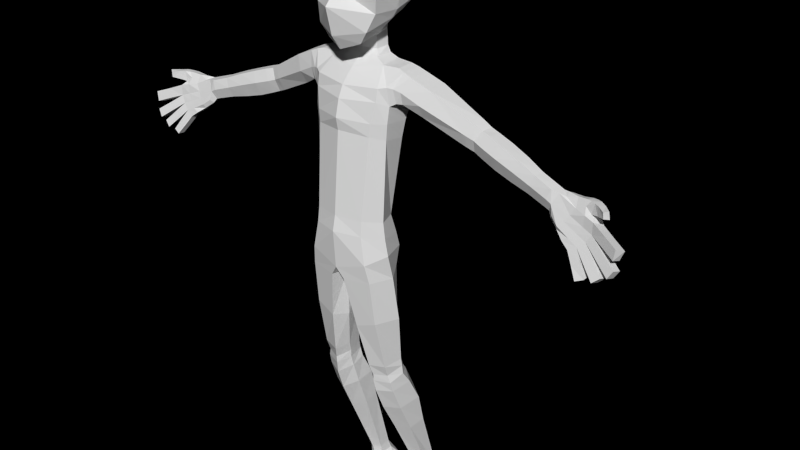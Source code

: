 # Source: player.blend  (saved by Blender 2.68.0; exported with 4.5.12 LTS)
import bpy
from mathutils import Matrix  # noqa: F401  (used for matrix-valued properties, if any)

bpy.ops.wm.read_factory_settings(use_empty=True)
scene = bpy.context.scene
scene.name = 'Scene'

# ---- collections
col_collection_1 = bpy.data.collections.new('Collection 1'); scene.collection.children.link(col_collection_1)
col_collection_2 = bpy.data.collections.new('Collection 2'); scene.collection.children.link(col_collection_2)

# ---- world
world_world = bpy.data.worlds.new('World'); scene.world = world_world
world_world.color = (0.0, 0.0, 0.0)
world_world.use_sun_shadow = False
world_world.sun_shadow_jitter_overblur = 0.0
world_world.cycles.sampling_method = 'MANUAL'
world_world.cycles.sample_map_resolution = 256
world_world.light_settings.ao_factor = 0.7734

# ---- meshes
me_character_templat_000 = bpy.data.meshes.new('character templat.000')
me_character_templat_000.from_pydata([(0.03778, -0.07325, 1.407), (0.04902, -0.1817, 1.376), (0.07984, -0.05774, 1.593), (0.07984, -0.2112, 1.576), (0.08937, -0.02936, 1.532), (0.0, -0.1968, 1.358), (0.09478, -0.1813, 1.499), (0.09108, -0.1282, 1.611), (0.0, -0.04403, 1.614), (0.0, -0.2411, 1.59), (0.0, -0.1278, 1.651), (0.1025, -0.09725, 1.526), (0.0, -0.2055, 1.503), (0.0, -0.004478, 1.532), (0.08661, -0.04095, 1.461), (0.08666, -0.1737, 1.449), (0.09306, -0.1056, 1.448), (0.0, -0.2406, 1.465), (0.0, -0.0218, 1.45), (0.0, -0.1183, 1.345), (0.03548, -0.1092, 1.345), (0.0, -0.05952, 1.346), (0.04054, -0.07751, 1.348), (0.04556, -0.121, 1.331), (0.04846, -0.07739, 1.332), (0.0, -0.05757, 1.327), (0.0, -0.1276, 1.332), (0.0, -0.1583, 1.307), (0.07347, -0.1328, 1.32), (0.0, -0.05306, 1.305), (0.07465, -0.08024, 1.324), (0.0, -0.232, 0.8113), (0.0827, -0.2201, 0.8358), (0.0, -0.113, 0.8261), (0.1159, -0.17, 0.8536), (0.06413, -0.1704, 0.4693), (0.05132, -0.09139, 0.4847), (0.1066, -0.1529, 0.4694), (0.1174, -0.1148, 0.4857), (0.1147, 0.0201, 0.05455), (0.08907, 0.002942, 0.05436), (0.1083, 0.0551, 0.05824), (0.06114, 0.04604, 0.06017), (0.09043, -0.1742, 1.278), (0.06838, -0.05875, 1.283), (0.0, -0.1917, 1.273), (0.009395, -0.1295, 0.7886), (0.01904, -0.2257, 0.7816), (0.09097, -0.2122, 0.7856), (0.1172, -0.1532, 0.7863), (0.0, -0.1863, 0.7903), (0.04526, -0.1355, 0.4782), (0.06754, 0.01413, 0.05352), (0.006399, -0.1814, 0.7843), (0.08993, -0.08176, 0.486), (0.08539, 0.06364, 0.06022), (0.08882, -0.1068, 0.7944), (0.0897, -0.09585, 0.8475), (0.0, -0.23, 0.9525), (0.06864, -0.2122, 0.9492), (0.0, -0.1021, 0.93), (0.1024, -0.1712, 0.9415), (0.07424, -0.1096, 0.933), (0.545, -0.0915, 1.12), (0.5319, -0.09813, 1.092), (0.5354, -0.1295, 1.112), (0.5489, -0.1197, 1.138), (0.5507, -0.1011, 1.14), (0.5274, -0.1199, 1.09), (0.329, -0.0952, 1.214), (0.3341, -0.06709, 1.215), (0.3122, -0.06328, 1.156), (0.3082, -0.09478, 1.157), (0.3126, -0.1066, 1.189), (0.3263, -0.05586, 1.187), (0.1537, -0.1328, 1.308), (0.1602, -0.07939, 1.308), (0.1479, -0.06747, 1.276), (0.1162, -0.1289, 1.321), (0.1171, -0.0844, 1.323), (0.1074, -0.1623, 1.281), (0.1119, -0.1578, 1.235), (0.1151, -0.0793, 1.226), (0.1, -0.06753, 1.283), (0.1129, -0.1116, 0.0211), (0.1319, -0.0977, 0.01993), (0.1488, -0.08565, 0.0196), (0.09469, -0.08759, 0.03548), (0.1216, -0.0849, 0.03119), (0.1461, -0.08118, 0.03156), (0.1637, -0.07498, 0.01899), (0.1587, -0.06886, 0.0287), (0.1199, 0.03745, 0.03838), (0.05412, 0.02744, 0.04006), (0.0792, -0.09005, 0.02559), (0.0958, -0.1239, 0.02181), (0.1154, 0.05511, 0.03753), (0.05269, 0.04653, 0.03566), (0.0755, 0.08266, 0.02811), (0.05124, 0.07445, 0.02327), (0.09639, 0.07862, 0.02438), (0.06591, 0.01553, 0.03412), (0.08886, -0.002426, 0.04673), (0.1093, 0.0163, 0.03502), (0.1105, 0.03757, 0.02055), (0.0579, 0.02745, 0.02576), (0.1133, 0.05783, 0.01629), (0.0489, 0.0513, 0.01844), (0.05349, 0.07181, -0.002373), (0.04734, 0.0528, -0.002899), (0.09561, 0.07644, -0.00264), (0.1116, 0.05869, -0.002497), (0.07577, 0.08166, -0.002957), (0.09, -0.1118, -0.001316), (0.1634, -0.07449, -0.004143), (0.112, -0.1064, -0.002027), (0.1486, -0.08517, -0.003526), (0.1316, -0.09722, -0.003201), (0.08485, -0.05126, 0.03573), (0.1038, -0.04184, 0.04225), (0.1306, -0.03642, 0.03471), (0.1561, -0.03506, 0.02555), (0.06736, -0.06286, 0.02731), (0.1625, -0.03853, 0.0141), (0.05472, -0.04263, 0.01434), (0.05464, -0.04292, -0.001667), (0.1612, -0.03092, -0.002361), (0.05996, -0.03977, -0.001294), (0.145, -0.03051, -0.00183), (0.1067, -0.03174, -0.002131), (0.05007, -0.07507, 0.01621), (0.05005, -0.07571, 0.0002283), (0.06203, -0.07257, 0.02787), (0.05324, -0.108, -0.002205), (0.06166, -0.09143, 0.03139), (0.05326, -0.107, 0.02083), (0.09515, -0.1446, -0.0007746), (0.08816, -0.1429, 0.02194), (0.06434, -0.1454, 0.02112), (0.05924, -0.1472, -0.0005415), (0.1394, -0.1341, 0.01916), (0.122, -0.136, 0.01997), (0.1243, -0.1377, -0.001106), (0.1442, -0.1347, -0.001639), (0.1602, -0.1247, 0.01832), (0.1469, -0.1261, 0.01852), (0.143, -0.1277, -0.002044), (0.1633, -0.1206, -0.001814), (0.1767, -0.11, 0.01467), (0.1676, -0.1128, 0.01752), (0.164, -0.1143, -0.002443), (0.1813, -0.107, -0.002568), (0.1145, -0.1401, 0.02046), (0.09969, -0.1417, 0.02093), (0.09794, -0.1437, -0.0007746), (0.1209, -0.1383, -0.0009179), (0.541, -0.1327, 1.087), (0.5346, -0.125, 1.079), (0.54, -0.1069, 1.079), (0.5668, -0.1174, 1.134), (0.5672, -0.1068, 1.142), (0.5656, -0.09018, 1.134), (0.6345, -0.1281, 1.118), (0.5977, -0.1527, 1.032), (0.6415, -0.1058, 1.117), (0.5956, -0.1335, 1.031), (0.617, -0.1489, 1.044), (0.6458, -0.139, 1.107), (0.6458, -0.1394, 1.078), (0.6341, -0.1433, 1.059), (0.6332, -0.103, 1.085), (0.6135, -0.1136, 1.046), (0.5927, -0.1143, 1.142), (0.5577, -0.1355, 1.061), (0.5939, -0.09007, 1.133), (0.5634, -0.119, 1.057), (0.5605, -0.1412, 1.072), (0.5958, -0.1262, 1.119), (0.5844, -0.1303, 1.101), (0.5753, -0.1359, 1.085), (0.575, -0.1057, 1.066), (0.5925, -0.09277, 1.096), (0.6585, -0.1145, 1.095), (0.6495, -0.1175, 1.072), (0.6379, -0.1214, 1.052), (0.6194, -0.1284, 1.037), (0.6338, -0.1756, 0.9789), (0.6318, -0.1576, 0.9778), (0.6524, -0.1543, 0.9865), (0.6529, -0.1709, 0.9871), (0.6937, -0.1476, 0.9967), (0.6899, -0.1696, 1.003), (0.6729, -0.1752, 0.9887), (0.6767, -0.1533, 0.9822), (0.7058, -0.1716, 1.009), (0.7096, -0.1496, 1.003), (0.7212, -0.1457, 1.022), (0.7175, -0.1677, 1.029), (0.7271, -0.1441, 1.07), (0.718, -0.1678, 1.08), (0.7144, -0.169, 1.053), (0.7181, -0.147, 1.046), (0.615, -0.1177, 1.144), (0.619, -0.09692, 1.14), (0.646, -0.1095, 1.144), (0.6402, -0.127, 1.144), (0.5317, -0.1235, 1.142), (0.5352, -0.09859, 1.145), (0.5176, -0.09477, 1.094), (0.5134, -0.1186, 1.095), (0.5218, -0.1292, 1.119), (0.5301, -0.08969, 1.122), (0.07073, -0.05945, 1.435), (0.06963, -0.1863, 1.406), (0.08372, -0.1107, 1.428), (0.0, -0.2228, 1.395), (0.0, -0.04437, 1.429), (0.0, -0.2387, 0.9122), (0.06979, -0.2167, 0.9094), (0.0, -0.1056, 0.8725), (0.1082, -0.1717, 0.8977), (0.08951, -0.1077, 0.8893), (0.031, -0.1159, 0.6438), (0.04117, -0.2055, 0.6448), (0.09545, -0.198, 0.6641), (0.1239, -0.1386, 0.6655), (0.01842, -0.1683, 0.64), (0.08385, -0.09766, 0.655), (0.07167, -0.1417, 0.3727), (0.1134, -0.1195, 0.374), (0.1264, -0.05944, 0.3845), (0.04154, -0.05741, 0.3935), (0.04293, -0.1093, 0.3873), (0.08822, -0.03725, 0.3997), (0.04698, -0.1004, 0.5242), (0.05837, -0.1807, 0.52), (0.1014, -0.168, 0.5245), (0.1119, -0.116, 0.5286), (0.03923, -0.1462, 0.5291), (0.0867, -0.08969, 0.5225), (0.6837, -0.153, 1.092), (0.6928, -0.1293, 1.082), (0.6801, -0.1542, 1.066), (0.6838, -0.1323, 1.059), (0.6737, -0.1355, 1.027), (0.6699, -0.1574, 1.034), (0.6854, -0.1316, 1.047), (0.6816, -0.1536, 1.053), (0.662, -0.1564, 1.031), (0.6658, -0.1345, 1.024), (0.6449, -0.1621, 1.016), (0.6488, -0.1401, 1.01), (0.6138, -0.1454, 1.004), (0.6157, -0.1634, 1.005), (0.636, -0.1434, 1.009), (0.6346, -0.1599, 1.017), (0.1074, -0.09418, 1.185), (0.1095, -0.1632, 1.192), (0.0, -0.07657, 1.195), (0.08061, -0.1888, 1.194), (0.0, -0.2174, 1.199), (0.08962, -0.18, 1.246), (0.0, -0.2066, 1.243), (0.06889, -0.06661, 1.237), (0.0, -0.05682, 1.274), (0.0, -0.06, 1.238), (0.08151, -0.07151, 1.205), (0.0, -0.06862, 1.216), (0.0, -0.07949, 1.148), (0.1025, -0.1012, 1.141), (0.1066, -0.1634, 1.152), (0.0767, -0.1906, 1.161), (0.0, -0.2113, 1.167), (0.0, -0.1295, 1.382), (0.0, -0.06004, 1.408), (0.05093, -0.1162, 1.392), (0.0, -0.121, 1.371), (0.0, -0.06394, 1.387), (0.03448, -0.1108, 1.377), (0.03819, -0.07711, 1.388), (0.2063, -0.1243, 1.284), (0.2031, -0.07049, 1.288), (0.1742, -0.07733, 1.223), (0.1806, -0.1236, 1.217), (0.1855, -0.1417, 1.25), (0.1872, -0.06223, 1.256), (0.3522, -0.09905, 1.208), (0.3575, -0.06976, 1.208), (0.3344, -0.06826, 1.148), (0.3308, -0.09804, 1.148), (0.3359, -0.1109, 1.181), (0.3554, -0.05853, 1.182), (0.1383, -0.1503, 1.273), (0.1373, -0.142, 1.242), (0.1457, -0.0766, 1.237), (0.5791, -0.1479, 1.046), (0.6213, -0.1011, 1.121), (0.5838, -0.1282, 1.041), (0.594, -0.1458, 1.055), (0.6224, -0.1337, 1.113), (0.6207, -0.1357, 1.087), (0.6101, -0.1403, 1.069), (0.5978, -0.1104, 1.054), (0.6166, -0.09883, 1.09), (0.6335, -0.1019, 1.142), (0.628, -0.1202, 1.144), (0.6181, -0.1246, 1.131), (0.6517, -0.1332, 1.144), (0.6628, -0.1211, 1.143), (0.6665, -0.121, 1.119), (0.6524, -0.134, 1.121), (0.6724, -0.1468, 1.126), (0.6832, -0.1385, 1.125), (0.6814, -0.1408, 1.144), (0.6714, -0.1477, 1.142), (0.06696, -0.1651, 0.4362), (0.1089, -0.1454, 0.4401), (0.1221, -0.09288, 0.4514), (0.04613, -0.08833, 0.4589), (0.04369, -0.1279, 0.4488), (0.0891, -0.06929, 0.4662), (0.04915, -0.09761, 0.5074), (0.06453, -0.1717, 0.4889), (0.1, -0.1566, 0.4919), (0.1146, -0.1142, 0.5087), (0.04354, -0.1367, 0.5007), (0.08832, -0.08759, 0.5096), (0.3093, -0.1003, 1.226), (0.3147, -0.06779, 1.227), (0.2922, -0.0674, 1.166), (0.287, -0.09981, 1.166), (0.2917, -0.113, 1.199), (0.2918, -0.05845, 1.199), (0.1209, -0.1561, 1.279), (0.1255, -0.1498, 1.243), (0.1285, -0.07866, 1.235), (0.1236, -0.06814, 1.281), (0.1373, -0.08202, 1.317), (0.1331, -0.1321, 1.316), (0.3923, -0.105, 1.194), (0.3956, -0.07294, 1.195), (0.3722, -0.06959, 1.135), (0.3711, -0.1025, 1.133), (0.3769, -0.1168, 1.168), (0.3826, -0.05741, 1.17), (0.08584, 0.05183, 0.08877), (0.06783, 0.007446, 0.08147), (0.06245, 0.03611, 0.08778), (0.1075, 0.04369, 0.08553), (0.1119, 0.01163, 0.08137), (0.08835, -0.004543, 0.07962), (0.08768, -0.01599, 0.3088), (0.04908, -0.07359, 0.2979), (0.04646, -0.03492, 0.3034), (0.1221, -0.0337, 0.2957), (0.1153, -0.07985, 0.2882), (0.07812, -0.1009, 0.2874), (0.4848, -0.1165, 1.158), (0.4387, -0.1109, 1.177), (0.4886, -0.09157, 1.16), (0.4437, -0.08125, 1.178), (0.4696, -0.08722, 1.109), (0.4209, -0.0782, 1.122), (0.4666, -0.1126, 1.109), (0.4187, -0.1077, 1.12), (0.4737, -0.1238, 1.135), (0.4253, -0.1206, 1.152), (0.4808, -0.0802, 1.138), (0.438, -0.06797, 1.154)], [], [(275, 1, 5, 273), (2, 8, 10, 7), (7, 10, 9, 3), (4, 2, 7, 11), (11, 7, 3, 6), (6, 3, 9, 12), (2, 4, 13, 8), (14, 4, 11, 16), (16, 11, 6, 15), (15, 6, 12, 17), (4, 14, 18, 13), (22, 20, 23, 24), (21, 22, 24, 25), (20, 19, 26, 23), (23, 26, 27, 28), (25, 24, 30, 29), (24, 23, 28, 30), (30, 44, 264, 29), (27, 45, 43, 28), (52, 42, 97, 93), (41, 39, 92, 96), (55, 98, 99, 42), (41, 100, 98, 55), (52, 101, 102, 40), (40, 102, 103, 39), (39, 103, 104, 92), (101, 52, 93, 105), (100, 41, 96, 106), (42, 99, 107, 97), (92, 104, 106, 96), (97, 107, 105, 93), (107, 99, 108, 109), (100, 106, 111, 110), (98, 100, 110, 112), (99, 98, 112, 108), (84, 85, 88, 87), (85, 86, 89, 88), (86, 90, 91, 89), (87, 94, 95, 84), (101, 118, 119, 102), (118, 87, 88, 119), (102, 119, 120, 103), (119, 88, 89, 120), (103, 120, 121, 104), (120, 89, 91, 121), (87, 118, 122, 94), (118, 101, 105, 122), (104, 121, 123, 106), (121, 91, 90, 123), (107, 124, 122, 105), (124, 107, 109, 125), (106, 123, 126, 111), (123, 90, 114, 126), (108, 127, 125, 109), (127, 115, 113, 125), (116, 128, 126, 114), (128, 110, 111, 126), (110, 128, 129, 112), (128, 116, 117, 129), (112, 129, 127, 108), (129, 117, 115, 127), (124, 125, 131, 130), (122, 124, 130, 132), (125, 113, 133, 131), (94, 122, 132, 134), (95, 94, 134, 135), (135, 130, 131, 133), (130, 135, 134, 132), (95, 137, 136, 113), (135, 138, 137, 95), (133, 139, 138, 135), (113, 136, 139, 133), (136, 137, 138, 139), (84, 141, 140, 85), (115, 142, 141, 84), (117, 143, 142, 115), (85, 140, 143, 117), (140, 141, 142, 143), (85, 145, 144, 86), (117, 146, 145, 85), (116, 147, 146, 117), (86, 144, 147, 116), (144, 145, 146, 147), (86, 149, 148, 90), (116, 150, 149, 86), (114, 151, 150, 116), (90, 148, 151, 114), (148, 149, 150, 151), (95, 153, 152, 84), (113, 154, 153, 95), (115, 155, 154, 113), (84, 152, 155, 115), (152, 153, 154, 155), (65, 68, 157, 156), (68, 64, 158, 157), (67, 66, 159, 160), (63, 67, 160, 161), (164, 182, 183, 170), (184, 171, 170, 183), (171, 184, 185, 165), (162, 167, 182, 164), (186, 187, 188, 189), (190, 191, 192, 193), (194, 195, 196, 197), (198, 199, 200, 201), (174, 172, 202, 203), (63, 181, 180, 64), (63, 161, 174, 181), (160, 172, 174, 161), (159, 177, 172, 160), (66, 178, 177, 159), (65, 179, 178, 66), (65, 156, 176, 179), (156, 157, 173, 176), (157, 158, 175, 173), (64, 180, 175, 158), (0, 212, 214, 275), (212, 14, 16, 214), (275, 214, 213, 1), (214, 16, 15, 213), (1, 213, 215, 5), (213, 15, 17, 215), (14, 212, 216, 18), (212, 0, 274, 216), (58, 217, 218, 59), (59, 218, 220, 61), (221, 62, 61, 220), (219, 60, 62, 221), (48, 224, 225, 49), (47, 223, 224, 48), (226, 53, 46, 222), (223, 47, 53, 226), (227, 56, 49, 225), (222, 46, 56, 227), (224, 236, 237, 225), (223, 235, 236, 224), (238, 226, 222, 234), (235, 223, 226, 238), (239, 227, 225, 237), (234, 222, 227, 239), (63, 64, 208, 211), (64, 68, 209, 208), (65, 210, 209, 68), (65, 66, 206, 210), (66, 67, 207, 206), (63, 211, 207, 67), (167, 240, 241, 182), (240, 199, 198, 241), (168, 242, 240, 167), (242, 200, 199, 240), (183, 243, 242, 168), (243, 201, 200, 242), (182, 241, 243, 183), (241, 198, 201, 243), (184, 244, 245, 169), (244, 195, 194, 245), (183, 246, 244, 184), (246, 196, 195, 244), (168, 247, 246, 183), (247, 197, 196, 246), (169, 245, 247, 168), (245, 194, 197, 247), (169, 248, 249, 184), (248, 191, 190, 249), (166, 250, 248, 169), (250, 192, 191, 248), (185, 251, 250, 166), (251, 193, 192, 250), (184, 249, 251, 185), (249, 190, 193, 251), (165, 252, 253, 163), (252, 187, 186, 253), (185, 254, 252, 165), (254, 188, 187, 252), (166, 255, 254, 185), (255, 189, 188, 254), (163, 253, 255, 166), (253, 186, 189, 255), (45, 262, 261, 43), (262, 260, 259, 261), (44, 263, 265, 264), (28, 43, 80, 78), (28, 78, 79, 30), (30, 79, 83, 44), (44, 83, 82, 263), (258, 267, 266, 256), (267, 265, 263, 266), (82, 256, 266, 263), (81, 257, 256, 82), (43, 261, 81, 80), (257, 81, 261, 259), (268, 258, 256, 269), (269, 256, 257, 270), (270, 257, 259, 271), (271, 259, 260, 272), (273, 276, 278, 275), (276, 19, 20, 278), (0, 279, 277, 274), (279, 22, 21, 277), (279, 0, 275, 278), (278, 20, 22, 279), (75, 280, 281, 76), (294, 282, 283, 293), (292, 284, 280, 75), (293, 283, 284, 292), (76, 281, 285, 77), (77, 285, 282, 294), (175, 297, 295, 173), (297, 165, 163, 295), (173, 295, 298, 176), (295, 163, 166, 298), (170, 303, 296, 164), (303, 181, 174, 296), (180, 302, 297, 175), (302, 171, 165, 297), (169, 301, 298, 166), (301, 179, 176, 298), (178, 300, 299, 177), (300, 168, 167, 299), (179, 301, 300, 178), (301, 169, 168, 300), (181, 303, 302, 180), (303, 170, 171, 302), (164, 296, 304, 204), (296, 174, 203, 304), (202, 305, 304, 203), (305, 205, 204, 304), (162, 306, 299, 167), (306, 172, 177, 299), (172, 306, 305, 202), (306, 162, 205, 305), (204, 205, 307, 308), (205, 162, 310, 307), (164, 204, 308, 309), (162, 164, 309, 310), (310, 309, 312, 311), (309, 308, 313, 312), (307, 310, 311, 314), (308, 307, 314, 313), (312, 313, 314, 311), (217, 31, 32, 218), (218, 32, 34, 220), (57, 221, 220, 34), (33, 219, 221, 57), (32, 48, 49, 34), (31, 47, 48, 32), (53, 50, 33, 46), (47, 31, 50, 53), (34, 49, 56, 57), (57, 56, 46, 33), (35, 315, 316, 37), (315, 228, 229, 316), (37, 316, 317, 38), (316, 229, 230, 317), (51, 319, 315, 35), (319, 232, 228, 315), (36, 318, 319, 51), (318, 231, 232, 319), (54, 320, 318, 36), (320, 233, 231, 318), (38, 317, 320, 54), (317, 230, 233, 320), (236, 323, 324, 237), (323, 37, 38, 324), (235, 322, 323, 236), (322, 35, 37, 323), (51, 325, 321, 36), (325, 238, 234, 321), (35, 322, 325, 51), (322, 235, 238, 325), (54, 326, 324, 38), (326, 239, 237, 324), (36, 321, 326, 54), (321, 234, 239, 326), (69, 286, 287, 70), (71, 288, 289, 72), (73, 290, 286, 69), (72, 289, 290, 73), (70, 287, 291, 74), (74, 291, 288, 71), (280, 327, 328, 281), (327, 69, 70, 328), (282, 329, 330, 283), (329, 71, 72, 330), (331, 73, 69, 327), (330, 72, 73, 331), (281, 328, 332, 285), (328, 70, 74, 332), (285, 332, 329, 282), (332, 74, 71, 329), (78, 338, 337, 79), (338, 75, 76, 337), (80, 333, 338, 78), (333, 292, 75, 338), (81, 334, 333, 80), (334, 293, 292, 333), (82, 335, 334, 81), (335, 294, 293, 334), (83, 336, 335, 82), (336, 77, 294, 335), (79, 337, 336, 83), (337, 76, 77, 336), (60, 268, 269, 62), (62, 269, 270, 61), (61, 270, 271, 59), (59, 271, 272, 58), (286, 339, 340, 287), (288, 341, 342, 289), (290, 343, 339, 286), (289, 342, 343, 290), (287, 340, 344, 291), (291, 344, 341, 288), (350, 40, 39, 349), (349, 39, 41, 348), (346, 52, 40, 350), (347, 42, 52, 346), (345, 55, 42, 347), (348, 41, 55, 345), (228, 356, 355, 229), (356, 350, 349, 355), (229, 355, 354, 230), (355, 349, 348, 354), (232, 352, 356, 228), (352, 346, 350, 356), (231, 353, 352, 232), (353, 347, 346, 352), (233, 351, 353, 231), (351, 345, 347, 353), (230, 354, 351, 233), (354, 348, 345, 351), (339, 358, 360, 340), (358, 357, 359, 360), (357, 206, 207, 359), (341, 362, 364, 342), (362, 361, 363, 364), (361, 208, 209, 363), (343, 366, 358, 339), (366, 365, 357, 358), (365, 210, 206, 357), (342, 364, 366, 343), (364, 363, 365, 366), (363, 209, 210, 365), (340, 360, 368, 344), (360, 359, 367, 368), (359, 207, 211, 367), (344, 368, 362, 341), (368, 367, 361, 362), (367, 211, 208, 361), (280, 284, 331, 327), (283, 330, 331, 284)])
_uv = me_character_templat_000.uv_layers.new(name='UVTex')
_uv.uv.foreach_set('vector', [0.07314, 0.471, 0.03755, 0.5001, 0.001541, 0.4913, 0.03707, 0.4511, 0.3457, 0.6195, 0.3964, 0.6186, 0.3893, 0.6811, 0.3256, 0.6608, 0.1721, 0.6063, 0.1762, 0.6811, 0.08158, 0.6618, 0.1126, 0.6143, 0.3324, 0.5856, 0.3457, 0.6195, 0.3256, 0.6608, 0.2959, 0.606, 0.1563, 0.5429, 0.1721, 0.6063, 0.1126, 0.6143, 0.09918, 0.5636, 0.09918, 0.5636, 0.1126, 0.6143, 0.08158, 0.6618, 0.04274, 0.6021, 0.3457, 0.6195, 0.3324, 0.5856, 0.3806, 0.5593, 0.3964, 0.6186, 0.3111, 0.5556, 0.3324, 0.5856, 0.2959, 0.606, 0.2723, 0.5585, 0.1155, 0.5022, 0.1563, 0.5429, 0.09918, 0.5636, 0.07893, 0.5351, 0.07893, 0.5351, 0.09918, 0.5636, 0.04274, 0.6021, 0.01362, 0.5783, 0.3324, 0.5856, 0.3111, 0.5556, 0.3447, 0.5158, 0.3806, 0.5593, 0.2648, 0.4682, 0.2456, 0.4852, 0.2322, 0.4836, 0.2539, 0.455, 0.2994, 0.4578, 0.2648, 0.4682, 0.2539, 0.455, 0.2974, 0.4451, 0.07555, 0.4313, 0.0487, 0.4228, 0.05062, 0.4106, 0.08522, 0.4182, 0.08522, 0.4182, 0.05062, 0.4106, 0.0543, 0.3802, 0.108, 0.4088, 0.2974, 0.4451, 0.2539, 0.455, 0.2322, 0.4462, 0.2973, 0.4301, 0.2539, 0.455, 0.2322, 0.4836, 0.2109, 0.4793, 0.2322, 0.4462, 0.2322, 0.4462, 0.2456, 0.4102, 0.2981, 0.4061, 0.2973, 0.4301, 0.0543, 0.3802, 0.05976, 0.3438, 0.1241, 0.3665, 0.108, 0.4088, 0.3314, 0.8519, 0.3544, 0.8516, 0.3528, 0.8698, 0.3402, 0.8648, 0.3559, 0.7993, 0.331, 0.8189, 0.3308, 0.8006, 0.3385, 0.79, 0.3742, 0.7804, 0.3514, 0.7586, 0.3531, 0.7438, 0.3964, 0.7525, 0.3559, 0.7993, 0.3437, 0.7684, 0.3514, 0.7586, 0.3742, 0.7804, 0.3314, 0.8519, 0.3269, 0.866, 0.3095, 0.8424, 0.318, 0.8397, 0.318, 0.8397, 0.3095, 0.8424, 0.3125, 0.8107, 0.331, 0.8189, 0.331, 0.8189, 0.3125, 0.8107, 0.3206, 0.7906, 0.3308, 0.8006, 0.3269, 0.866, 0.3314, 0.8519, 0.3402, 0.8648, 0.3372, 0.875, 0.3437, 0.7684, 0.3559, 0.7993, 0.3385, 0.79, 0.3284, 0.7794, 0.3964, 0.7525, 0.3531, 0.7438, 0.3558, 0.7227, 0.3764, 0.7304, 0.3308, 0.8006, 0.3206, 0.7906, 0.3284, 0.7794, 0.3385, 0.79, 0.3528, 0.8698, 0.3557, 0.8826, 0.3372, 0.875, 0.3402, 0.8648, 0.3558, 0.7227, 0.3531, 0.7438, 0.3399, 0.741, 0.3316, 0.7276, 0.3437, 0.7684, 0.3284, 0.7794, 0.3216, 0.7674, 0.3329, 0.7603, 0.3514, 0.7586, 0.3437, 0.7684, 0.3329, 0.7603, 0.3379, 0.7525, 0.3531, 0.7438, 0.3514, 0.7586, 0.3379, 0.7525, 0.3399, 0.741, 0.2123, 0.8475, 0.2177, 0.8303, 0.232, 0.8361, 0.2358, 0.8559, 0.2177, 0.8303, 0.2225, 0.8147, 0.2314, 0.8187, 0.232, 0.8361, 0.2225, 0.8147, 0.2294, 0.802, 0.2365, 0.808, 0.2314, 0.8187, 0.2358, 0.8559, 0.2351, 0.8695, 0.2077, 0.8628, 0.2123, 0.8475, 0.3269, 0.866, 0.2649, 0.8578, 0.2688, 0.8407, 0.3095, 0.8424, 0.2649, 0.8578, 0.2358, 0.8559, 0.232, 0.8361, 0.2688, 0.8407, 0.3095, 0.8424, 0.2688, 0.8407, 0.2648, 0.8196, 0.3125, 0.8107, 0.2688, 0.8407, 0.232, 0.8361, 0.2314, 0.8187, 0.2648, 0.8196, 0.3125, 0.8107, 0.2648, 0.8196, 0.2585, 0.8026, 0.3206, 0.7906, 0.2648, 0.8196, 0.2314, 0.8187, 0.2365, 0.808, 0.2585, 0.8026, 0.2358, 0.8559, 0.2649, 0.8578, 0.2579, 0.8751, 0.2351, 0.8695, 0.2649, 0.8578, 0.3269, 0.866, 0.3372, 0.875, 0.2579, 0.8751, 0.3206, 0.7906, 0.2585, 0.8026, 0.2542, 0.7946, 0.3284, 0.7794, 0.2585, 0.8026, 0.2365, 0.808, 0.2294, 0.802, 0.2542, 0.7946, 0.3557, 0.8826, 0.277, 0.8889, 0.2579, 0.8751, 0.3372, 0.875, 0.277, 0.8889, 0.3557, 0.8826, 0.3576, 0.9002, 0.2782, 0.902, 0.3284, 0.7794, 0.2542, 0.7946, 0.2584, 0.7829, 0.3216, 0.7674, 0.2542, 0.7946, 0.2294, 0.802, 0.2262, 0.7819, 0.2584, 0.7829, 0.3399, 0.741, 0.2773, 0.7064, 0.2765, 0.6975, 0.3316, 0.7276, 0.2773, 0.7064, 0.2077, 0.7323, 0.2091, 0.7119, 0.2765, 0.6975, 0.2186, 0.7681, 0.2612, 0.7721, 0.2584, 0.7829, 0.2262, 0.7819, 0.2612, 0.7721, 0.3329, 0.7603, 0.3216, 0.7674, 0.2584, 0.7829, 0.3329, 0.7603, 0.2612, 0.7721, 0.2689, 0.7438, 0.3379, 0.7525, 0.2612, 0.7721, 0.2186, 0.7681, 0.2114, 0.7512, 0.2689, 0.7438, 0.3379, 0.7525, 0.2689, 0.7438, 0.2773, 0.7064, 0.3399, 0.741, 0.2689, 0.7438, 0.2114, 0.7512, 0.2077, 0.7323, 0.2773, 0.7064, 0.277, 0.8889, 0.2782, 0.902, 0.252, 0.9047, 0.2509, 0.8926, 0.2579, 0.8751, 0.277, 0.8889, 0.2509, 0.8926, 0.2503, 0.8799, 0.2765, 0.6975, 0.2091, 0.7119, 0.2208, 0.6811, 0.2494, 0.6859, 0.2351, 0.8695, 0.2579, 0.8751, 0.2503, 0.8799, 0.238, 0.8821, 0.2077, 0.8628, 0.2351, 0.8695, 0.238, 0.8821, 0.2269, 0.8912, 0.2269, 0.8912, 0.2509, 0.8926, 0.252, 0.9047, 0.2277, 0.9087, 0.2509, 0.8926, 0.2269, 0.8912, 0.238, 0.8821, 0.2503, 0.8799, 0.7815, 0.2909, 0.7836, 0.3043, 0.7679, 0.306, 0.7651, 0.2842, 0.8114, 0.2863, 0.7986, 0.3094, 0.7836, 0.3043, 0.7815, 0.2909, 0.8245, 0.2941, 0.8114, 0.3169, 0.7986, 0.3094, 0.8114, 0.2863, 0.7651, 0.2842, 0.7679, 0.306, 0.7441, 0.307, 0.7409, 0.281, 0.7679, 0.306, 0.7639, 0.3213, 0.7481, 0.3213, 0.7441, 0.307, 0.7711, 0.2613, 0.7507, 0.2524, 0.7531, 0.2376, 0.7838, 0.2456, 0.7664, 0.281, 0.7409, 0.2677, 0.7507, 0.2524, 0.7711, 0.2613, 0.7888, 0.2265, 0.7557, 0.2195, 0.7621, 0.2036, 0.7905, 0.2081, 0.7838, 0.2456, 0.7531, 0.2376, 0.7557, 0.2195, 0.7888, 0.2265, 0.7409, 0.209, 0.7461, 0.1949, 0.7621, 0.2036, 0.7557, 0.2195, 0.7525, 0.394, 0.7562, 0.3779, 0.7631, 0.3769, 0.7625, 0.3978, 0.7409, 0.3912, 0.7458, 0.3752, 0.7562, 0.3779, 0.7525, 0.394, 0.7744, 0.3982, 0.7736, 0.3784, 0.7847, 0.3787, 0.7847, 0.3954, 0.7625, 0.3978, 0.7631, 0.3769, 0.7736, 0.3784, 0.7744, 0.3982, 0.7758, 0.3679, 0.7827, 0.3681, 0.7847, 0.3787, 0.7736, 0.3784, 0.7744, 0.6244, 0.7497, 0.6106, 0.7514, 0.6023, 0.7824, 0.6109, 0.7643, 0.6414, 0.7409, 0.6257, 0.7497, 0.6106, 0.7744, 0.6244, 0.7859, 0.5915, 0.7545, 0.5871, 0.7583, 0.5715, 0.7862, 0.5759, 0.7824, 0.6109, 0.7514, 0.6023, 0.7545, 0.5871, 0.7859, 0.5915, 0.7413, 0.5791, 0.7409, 0.5706, 0.7583, 0.5715, 0.7545, 0.5871, 0.753, 0.4162, 0.7544, 0.4077, 0.7614, 0.408, 0.7615, 0.4216, 0.7409, 0.4201, 0.7444, 0.4048, 0.7544, 0.4077, 0.753, 0.4162, 0.7725, 0.4241, 0.7721, 0.4084, 0.7833, 0.4085, 0.7833, 0.4242, 0.7615, 0.4216, 0.7614, 0.408, 0.7721, 0.4084, 0.7725, 0.4241, 0.7754, 0.3983, 0.7825, 0.3982, 0.7833, 0.4085, 0.7721, 0.4084, 0.7465, 0.05209, 0.7409, 0.0309, 0.7506, 0.02357, 0.7569, 0.03287, 0.7432, 0.16, 0.7486, 0.1415, 0.7593, 0.1523, 0.7532, 0.1669, 0.7542, 0.09516, 0.7522, 0.07792, 0.7681, 0.07845, 0.7678, 0.08927, 0.7524, 0.1154, 0.7542, 0.09516, 0.7678, 0.08927, 0.7679, 0.1032, 0.8187, 0.09833, 0.8398, 0.1029, 0.8431, 0.1246, 0.8233, 0.12, 0.8417, 0.1444, 0.8227, 0.154, 0.8233, 0.12, 0.8431, 0.1246, 0.8227, 0.154, 0.8417, 0.1444, 0.8336, 0.1644, 0.8174, 0.1785, 0.8184, 0.08254, 0.8334, 0.07703, 0.8398, 0.1029, 0.8187, 0.09833, 0.7752, 0.6414, 0.7789, 0.6556, 0.7641, 0.6578, 0.7591, 0.6473, 0.1758, 0.7696, 0.1875, 0.7526, 0.2077, 0.7703, 0.1866, 0.7871, 0.2077, 0.7095, 0.1934, 0.7229, 0.1839, 0.7086, 0.1944, 0.6953, 0.06633, 0.7857, 0.07365, 0.7665, 0.09068, 0.7865, 0.07426, 0.8019, 0.0, 0.7247, 0.01076, 0.7056, 0.02744, 0.713, 0.02099, 0.7283, 0.7524, 0.1154, 0.7918, 0.1237, 0.7888, 0.1509, 0.7486, 0.1415, 0.7524, 0.1154, 0.7679, 0.1032, 0.7859, 0.1012, 0.7918, 0.1237, 0.7678, 0.08927, 0.7857, 0.08622, 0.7859, 0.1012, 0.7679, 0.1032, 0.7681, 0.07845, 0.7923, 0.07055, 0.7857, 0.08622, 0.7678, 0.08927, 0.7522, 0.07792, 0.7883, 0.05361, 0.7923, 0.07055, 0.7681, 0.07845, 0.7465, 0.05209, 0.7853, 0.03828, 0.7883, 0.05361, 0.7522, 0.07792, 0.7465, 0.05209, 0.7569, 0.03287, 0.777, 0.0237, 0.7853, 0.03828, 0.7569, 0.03287, 0.7506, 0.02357, 0.775, 0.01306, 0.777, 0.0237, 0.7532, 0.1669, 0.7593, 0.1523, 0.7833, 0.1654, 0.7768, 0.1786, 0.7486, 0.1415, 0.7888, 0.1509, 0.7833, 0.1654, 0.7593, 0.1523, 0.2924, 0.5098, 0.2995, 0.5395, 0.2667, 0.5449, 0.2592, 0.5159, 0.2995, 0.5395, 0.3111, 0.5556, 0.2723, 0.5585, 0.2667, 0.5449, 0.07314, 0.471, 0.102, 0.493, 0.05276, 0.517, 0.03755, 0.5001, 0.102, 0.493, 0.1155, 0.5022, 0.07893, 0.5351, 0.05276, 0.517, 0.03755, 0.5001, 0.05276, 0.517, 0.0, 0.5262, 0.001541, 0.4913, 0.05276, 0.517, 0.07893, 0.5351, 0.01362, 0.5783, 0.0, 0.5262, 0.3111, 0.5556, 0.2995, 0.5395, 0.3284, 0.5044, 0.3447, 0.5158, 0.2995, 0.5395, 0.2924, 0.5098, 0.3159, 0.4938, 0.3284, 0.5044, 0.1272, 0.1033, 0.132, 0.07339, 0.1866, 0.08207, 0.1809, 0.1127, 0.1809, 0.1127, 0.1866, 0.08207, 0.2336, 0.08341, 0.2243, 0.1179, 0.2863, 0.09064, 0.2808, 0.1283, 0.2243, 0.1179, 0.2336, 0.08341, 0.3544, 0.1074, 0.3386, 0.1465, 0.2808, 0.1283, 0.2863, 0.09064, 0.5036, 0.6575, 0.4957, 0.552, 0.5507, 0.5407, 0.5608, 0.6474, 0.4365, 0.6647, 0.4484, 0.5407, 0.4957, 0.552, 0.5036, 0.6575, 0.6864, 0.4914, 0.7336, 0.6082, 0.6915, 0.6325, 0.6422, 0.5037, 0.4484, 0.5407, 0.4365, 0.6647, 0.3964, 0.6558, 0.4121, 0.5312, 0.5959, 0.5214, 0.6125, 0.6493, 0.5608, 0.6474, 0.5507, 0.5407, 0.6422, 0.5037, 0.6915, 0.6325, 0.6125, 0.6493, 0.5959, 0.5214, 0.4957, 0.552, 0.4914, 0.43, 0.5384, 0.4166, 0.5507, 0.5407, 0.4484, 0.5407, 0.453, 0.4332, 0.4914, 0.43, 0.4957, 0.552, 0.6503, 0.4025, 0.6864, 0.4914, 0.6422, 0.5037, 0.6094, 0.4003, 0.453, 0.4332, 0.4484, 0.5407, 0.4121, 0.5312, 0.4196, 0.4357, 0.5706, 0.4019, 0.5959, 0.5214, 0.5507, 0.5407, 0.5384, 0.4166, 0.6094, 0.4003, 0.6422, 0.5037, 0.5959, 0.5214, 0.5706, 0.4019, 0.8285, 0.7909, 0.8213, 0.8164, 0.8092, 0.816, 0.8158, 0.7909, 0.8213, 0.8164, 0.8206, 0.8355, 0.8079, 0.8359, 0.8092, 0.816, 0.8221, 0.8573, 0.8092, 0.8594, 0.8079, 0.8359, 0.8206, 0.8355, 0.8221, 0.8573, 0.8258, 0.8831, 0.811, 0.8802, 0.8092, 0.8594, 0.8258, 0.8831, 0.8266, 0.8991, 0.8128, 0.9012, 0.811, 0.8802, 0.8285, 0.918, 0.8163, 0.9217, 0.8128, 0.9012, 0.8266, 0.8991, 0.003678, 0.7546, 0.04105, 0.7602, 0.04015, 0.7827, 0.006353, 0.781, 0.04105, 0.7602, 0.07365, 0.7665, 0.06633, 0.7857, 0.04015, 0.7827, 0.7409, 0.3431, 0.7728, 0.3322, 0.7754, 0.355, 0.7409, 0.3679, 0.7728, 0.3322, 0.8046, 0.3213, 0.8073, 0.3441, 0.7754, 0.355, 0.00588, 0.8038, 0.04066, 0.8047, 0.04383, 0.8247, 0.008238, 0.8247, 0.04066, 0.8047, 0.07426, 0.8019, 0.07838, 0.8219, 0.04383, 0.8247, 0.006353, 0.781, 0.04015, 0.7827, 0.04066, 0.8047, 0.00588, 0.8038, 0.04015, 0.7827, 0.06633, 0.7857, 0.07426, 0.8019, 0.04066, 0.8047, 0.1129, 0.7253, 0.1551, 0.7266, 0.156, 0.7471, 0.113, 0.7471, 0.1551, 0.7266, 0.1934, 0.7229, 0.1957, 0.7431, 0.156, 0.7471, 0.1112, 0.7033, 0.1533, 0.7057, 0.1551, 0.7266, 0.1129, 0.7253, 0.1533, 0.7057, 0.1839, 0.7086, 0.1934, 0.7229, 0.1551, 0.7266, 0.1129, 0.6811, 0.1566, 0.6842, 0.1533, 0.7057, 0.1112, 0.7033, 0.1566, 0.6842, 0.1944, 0.6953, 0.1839, 0.7086, 0.1533, 0.7057, 0.743, 0.5517, 0.7807, 0.5517, 0.7786, 0.5706, 0.7409, 0.5706, 0.7807, 0.5517, 0.8184, 0.5517, 0.8163, 0.5706, 0.7786, 0.5706, 0.1113, 0.7471, 0.1493, 0.748, 0.1478, 0.7689, 0.1107, 0.7684, 0.1493, 0.748, 0.1875, 0.7526, 0.1758, 0.7696, 0.1478, 0.7689, 0.7409, 0.5324, 0.7753, 0.5324, 0.7753, 0.5517, 0.7409, 0.5517, 0.7753, 0.5324, 0.8097, 0.5324, 0.8097, 0.5517, 0.7753, 0.5517, 0.1107, 0.7914, 0.1485, 0.7894, 0.1494, 0.8107, 0.1112, 0.8117, 0.1485, 0.7894, 0.1866, 0.7871, 0.1877, 0.8086, 0.1494, 0.8107, 0.1107, 0.7684, 0.1478, 0.7689, 0.1485, 0.7894, 0.1107, 0.7914, 0.1478, 0.7689, 0.1758, 0.7696, 0.1866, 0.7871, 0.1485, 0.7894, 0.7774, 0.709, 0.7785, 0.6814, 0.7917, 0.6767, 0.792, 0.7041, 0.7785, 0.6814, 0.7789, 0.6556, 0.792, 0.6505, 0.7917, 0.6767, 0.7584, 0.7032, 0.7622, 0.6755, 0.7785, 0.6814, 0.7774, 0.709, 0.7622, 0.6755, 0.7641, 0.6578, 0.7789, 0.6556, 0.7785, 0.6814, 0.7409, 0.6994, 0.7472, 0.6727, 0.7622, 0.6755, 0.7584, 0.7032, 0.7472, 0.6727, 0.7591, 0.6473, 0.7641, 0.6578, 0.7622, 0.6755, 0.09068, 0.7395, 0.09069, 0.7106, 0.1097, 0.7118, 0.1097, 0.7399, 0.09069, 0.7106, 0.09138, 0.6826, 0.109, 0.6811, 0.1097, 0.7118, 0.05976, 0.3438, 0.06451, 0.3193, 0.1305, 0.343, 0.1241, 0.3665, 0.06451, 0.3193, 0.07312, 0.2855, 0.1359, 0.3039, 0.1305, 0.343, 0.2456, 0.4102, 0.247, 0.3757, 0.2991, 0.3786, 0.2981, 0.4061, 0.108, 0.4088, 0.1241, 0.3665, 0.1373, 0.3744, 0.1399, 0.4145, 0.2109, 0.4793, 0.1867, 0.4622, 0.2008, 0.4349, 0.2322, 0.4462, 0.2322, 0.4462, 0.2008, 0.4349, 0.2212, 0.4079, 0.2456, 0.4102, 0.2456, 0.4102, 0.2212, 0.4079, 0.2122, 0.3635, 0.247, 0.3757, 0.2995, 0.3435, 0.2993, 0.3605, 0.2391, 0.3511, 0.2172, 0.3288, 0.2993, 0.3605, 0.2991, 0.3786, 0.247, 0.3757, 0.2391, 0.3511, 0.2122, 0.3635, 0.2172, 0.3288, 0.2391, 0.3511, 0.247, 0.3757, 0.1553, 0.3447, 0.1639, 0.3131, 0.2172, 0.3288, 0.2122, 0.3635, 0.1241, 0.3665, 0.1305, 0.343, 0.1553, 0.3447, 0.1373, 0.3744, 0.1639, 0.3131, 0.1553, 0.3447, 0.1305, 0.343, 0.1359, 0.3039, 0.3029, 0.3096, 0.2995, 0.3435, 0.2172, 0.3288, 0.2245, 0.2935, 0.2245, 0.2935, 0.2172, 0.3288, 0.1639, 0.3131, 0.1745, 0.2835, 0.1745, 0.2835, 0.1639, 0.3131, 0.1359, 0.3039, 0.142, 0.2789, 0.142, 0.2789, 0.1359, 0.3039, 0.07312, 0.2855, 0.08257, 0.2626, 0.03707, 0.4511, 0.04219, 0.442, 0.06726, 0.4545, 0.07314, 0.471, 0.04219, 0.442, 0.0487, 0.4228, 0.07555, 0.4313, 0.06726, 0.4545, 0.2924, 0.5098, 0.283, 0.4983, 0.3078, 0.4831, 0.3159, 0.4938, 0.283, 0.4983, 0.2648, 0.4682, 0.2994, 0.4578, 0.3078, 0.4831, 0.283, 0.4983, 0.2924, 0.5098, 0.2592, 0.5159, 0.2574, 0.5018, 0.2574, 0.5018, 0.2456, 0.4852, 0.2648, 0.4682, 0.283, 0.4983, 0.4428, 0.9125, 0.4913, 0.9018, 0.5021, 0.9458, 0.4631, 0.9519, 0.4595, 0.7689, 0.4921, 0.7818, 0.4883, 0.8287, 0.429, 0.8418, 0.4274, 0.8774, 0.4783, 0.8634, 0.4913, 0.9018, 0.4428, 0.9125, 0.429, 0.8418, 0.4883, 0.8287, 0.4783, 0.8634, 0.4274, 0.8774, 0.4631, 0.9519, 0.5021, 0.9458, 0.5085, 0.9752, 0.4716, 0.9814, 0.4715, 0.7301, 0.5029, 0.7479, 0.4921, 0.7818, 0.4595, 0.7689, 0.7833, 0.1654, 0.8045, 0.174, 0.7982, 0.1903, 0.7768, 0.1786, 0.8045, 0.174, 0.8174, 0.1785, 0.8178, 0.1949, 0.7982, 0.1903, 0.775, 0.01306, 0.7989, 0.006818, 0.8085, 0.01864, 0.777, 0.0237, 0.7989, 0.006818, 0.8184, 0.0, 0.8307, 0.0156, 0.8085, 0.01864, 0.8233, 0.12, 0.81, 0.122, 0.8052, 0.1004, 0.8187, 0.09833, 0.81, 0.122, 0.7918, 0.1237, 0.7859, 0.1012, 0.8052, 0.1004, 0.7888, 0.1509, 0.8088, 0.1532, 0.8045, 0.174, 0.7833, 0.1654, 0.8088, 0.1532, 0.8227, 0.154, 0.8174, 0.1785, 0.8045, 0.174, 0.84, 0.03354, 0.8173, 0.03511, 0.8085, 0.01864, 0.8307, 0.0156, 0.8173, 0.03511, 0.7853, 0.03828, 0.777, 0.0237, 0.8085, 0.01864, 0.7883, 0.05361, 0.8201, 0.05288, 0.8133, 0.07277, 0.7923, 0.07055, 0.8201, 0.05288, 0.8431, 0.05345, 0.8334, 0.07703, 0.8133, 0.07277, 0.7853, 0.03828, 0.8173, 0.03511, 0.8201, 0.05288, 0.7883, 0.05361, 0.8173, 0.03511, 0.84, 0.03354, 0.8431, 0.05345, 0.8201, 0.05288, 0.7918, 0.1237, 0.81, 0.122, 0.8088, 0.1532, 0.7888, 0.1509, 0.81, 0.122, 0.8233, 0.12, 0.8227, 0.154, 0.8088, 0.1532, 0.03347, 0.7518, 0.01795, 0.7436, 0.0322, 0.7312, 0.04291, 0.7325, 0.01795, 0.7436, 0.0, 0.7247, 0.02099, 0.7283, 0.0322, 0.7312, 0.02744, 0.713, 0.03744, 0.7169, 0.0322, 0.7312, 0.02099, 0.7283, 0.03744, 0.7169, 0.04863, 0.7195, 0.04291, 0.7325, 0.0322, 0.7312, 0.8184, 0.08254, 0.8037, 0.08361, 0.8133, 0.07277, 0.8334, 0.07703, 0.8037, 0.08361, 0.7857, 0.08622, 0.7923, 0.07055, 0.8133, 0.07277, 0.01076, 0.7056, 0.03485, 0.7034, 0.03744, 0.7169, 0.02744, 0.713, 0.03485, 0.7034, 0.05173, 0.6981, 0.04863, 0.7195, 0.03744, 0.7169, 0.04291, 0.7325, 0.04863, 0.7195, 0.05853, 0.7224, 0.05784, 0.7353, 0.04863, 0.7195, 0.05173, 0.6981, 0.06581, 0.7056, 0.05853, 0.7224, 0.03347, 0.7518, 0.04291, 0.7325, 0.05784, 0.7353, 0.05759, 0.7546, 0.05173, 0.6981, 0.05959, 0.6811, 0.07822, 0.6957, 0.06581, 0.7056, 0.06581, 0.7056, 0.07822, 0.6957, 0.09068, 0.7112, 0.08164, 0.7173, 0.05759, 0.7546, 0.05784, 0.7353, 0.07873, 0.7348, 0.07795, 0.7509, 0.05853, 0.7224, 0.06581, 0.7056, 0.08164, 0.7173, 0.07394, 0.727, 0.05784, 0.7353, 0.05853, 0.7224, 0.07394, 0.727, 0.07873, 0.7348, 0.09068, 0.724, 0.07873, 0.7348, 0.07394, 0.727, 0.08164, 0.7173, 0.132, 0.07339, 0.1459, 0.0, 0.2034, 0.02865, 0.1866, 0.08207, 0.1866, 0.08207, 0.2034, 0.02865, 0.2437, 0.0506, 0.2336, 0.08341, 0.3015, 0.06098, 0.2863, 0.09064, 0.2336, 0.08341, 0.2437, 0.0506, 0.3704, 0.07594, 0.3544, 0.1074, 0.2863, 0.09064, 0.3015, 0.06098, 0.502, 0.7022, 0.5036, 0.6575, 0.5608, 0.6474, 0.5553, 0.709, 0.4264, 0.6951, 0.4365, 0.6647, 0.5036, 0.6575, 0.502, 0.7022, 0.7336, 0.6082, 0.7409, 0.6126, 0.697, 0.6695, 0.6915, 0.6325, 0.4365, 0.6647, 0.4264, 0.6951, 0.3967, 0.6642, 0.3964, 0.6558, 0.5553, 0.709, 0.5608, 0.6474, 0.6125, 0.6493, 0.6225, 0.6978, 0.6225, 0.6978, 0.6125, 0.6493, 0.6915, 0.6325, 0.697, 0.6695, 0.4516, 0.3881, 0.45, 0.3622, 0.4847, 0.355, 0.4877, 0.3789, 0.45, 0.3622, 0.4453, 0.3117, 0.4793, 0.3016, 0.4847, 0.355, 0.4877, 0.3789, 0.4847, 0.355, 0.5269, 0.3441, 0.5251, 0.379, 0.4847, 0.355, 0.4793, 0.3016, 0.5222, 0.2868, 0.5269, 0.3441, 0.4194, 0.3933, 0.4152, 0.3689, 0.45, 0.3622, 0.4516, 0.3881, 0.4152, 0.3689, 0.4095, 0.317, 0.4453, 0.3117, 0.45, 0.3622, 0.6015, 0.3633, 0.6034, 0.3393, 0.638, 0.3362, 0.6408, 0.3609, 0.6034, 0.3393, 0.5931, 0.2823, 0.6333, 0.2845, 0.638, 0.3362, 0.5637, 0.3664, 0.5627, 0.345, 0.6034, 0.3393, 0.6015, 0.3633, 0.5627, 0.345, 0.5558, 0.2876, 0.5931, 0.2823, 0.6034, 0.3393, 0.5251, 0.379, 0.5269, 0.3441, 0.5627, 0.345, 0.5637, 0.3664, 0.5269, 0.3441, 0.5222, 0.2868, 0.5558, 0.2876, 0.5627, 0.345, 0.4914, 0.43, 0.4885, 0.3999, 0.5331, 0.3986, 0.5384, 0.4166, 0.4885, 0.3999, 0.4877, 0.3789, 0.5251, 0.379, 0.5331, 0.3986, 0.453, 0.4332, 0.4535, 0.4045, 0.4885, 0.3999, 0.4914, 0.43, 0.4535, 0.4045, 0.4516, 0.3881, 0.4877, 0.3789, 0.4885, 0.3999, 0.6408, 0.3609, 0.6412, 0.3794, 0.6061, 0.3849, 0.6015, 0.3633, 0.6412, 0.3794, 0.6503, 0.4025, 0.6094, 0.4003, 0.6061, 0.3849, 0.4516, 0.3881, 0.4535, 0.4045, 0.418, 0.4109, 0.4194, 0.3933, 0.4535, 0.4045, 0.453, 0.4332, 0.4196, 0.4357, 0.418, 0.4109, 0.5637, 0.3664, 0.5676, 0.3896, 0.5331, 0.3986, 0.5251, 0.379, 0.5676, 0.3896, 0.5706, 0.4019, 0.5384, 0.4166, 0.5331, 0.3986, 0.6015, 0.3633, 0.6061, 0.3849, 0.5676, 0.3896, 0.5637, 0.3664, 0.6061, 0.3849, 0.6094, 0.4003, 0.5706, 0.4019, 0.5676, 0.3896, 0.6244, 0.8939, 0.6409, 0.8926, 0.6458, 0.9193, 0.6304, 0.9223, 0.6315, 0.8, 0.645, 0.8029, 0.6417, 0.8289, 0.6261, 0.8273, 0.6186, 0.8599, 0.6348, 0.861, 0.6409, 0.8926, 0.6244, 0.8939, 0.6261, 0.8273, 0.6417, 0.8289, 0.6348, 0.861, 0.6186, 0.8599, 0.6304, 0.9223, 0.6458, 0.9193, 0.6449, 0.9473, 0.6319, 0.9524, 0.6296, 0.7728, 0.6448, 0.7725, 0.645, 0.8029, 0.6315, 0.8, 0.4913, 0.9018, 0.6004, 0.8942, 0.6096, 0.9233, 0.5021, 0.9458, 0.6004, 0.8942, 0.6244, 0.8939, 0.6304, 0.9223, 0.6096, 0.9233, 0.4921, 0.7818, 0.6126, 0.8, 0.6042, 0.8287, 0.4883, 0.8287, 0.6126, 0.8, 0.6315, 0.8, 0.6261, 0.8273, 0.6042, 0.8287, 0.5941, 0.8607, 0.6186, 0.8599, 0.6244, 0.8939, 0.6004, 0.8942, 0.6042, 0.8287, 0.6261, 0.8273, 0.6186, 0.8599, 0.5941, 0.8607, 0.5021, 0.9458, 0.6096, 0.9233, 0.6126, 0.9518, 0.5085, 0.9752, 0.6096, 0.9233, 0.6304, 0.9223, 0.6319, 0.9524, 0.6126, 0.9518, 0.5029, 0.7479, 0.6099, 0.7695, 0.6126, 0.8, 0.4921, 0.7818, 0.6099, 0.7695, 0.6296, 0.7728, 0.6315, 0.8, 0.6126, 0.8, 0.413, 0.9271, 0.426, 0.9197, 0.4433, 0.9571, 0.4262, 0.9618, 0.426, 0.9197, 0.4428, 0.9125, 0.4631, 0.9519, 0.4433, 0.9571, 0.3966, 0.8848, 0.4097, 0.8826, 0.426, 0.9197, 0.413, 0.9271, 0.4097, 0.8826, 0.4274, 0.8774, 0.4428, 0.9125, 0.426, 0.9197, 0.3964, 0.8432, 0.414, 0.8451, 0.4097, 0.8826, 0.3966, 0.8848, 0.414, 0.8451, 0.429, 0.8418, 0.4274, 0.8774, 0.4097, 0.8826, 0.4233, 0.7658, 0.4404, 0.7667, 0.414, 0.8451, 0.3964, 0.8432, 0.4404, 0.7667, 0.4595, 0.7689, 0.429, 0.8418, 0.414, 0.8451, 0.435, 0.709, 0.4532, 0.7191, 0.4404, 0.7667, 0.4233, 0.7658, 0.4532, 0.7191, 0.4715, 0.7301, 0.4595, 0.7689, 0.4404, 0.7667, 0.4262, 0.9618, 0.4433, 0.9571, 0.452, 0.9897, 0.435, 1.0, 0.4433, 0.9571, 0.4631, 0.9519, 0.4716, 0.9814, 0.452, 0.9897, 0.3386, 0.1465, 0.3029, 0.3096, 0.2245, 0.2935, 0.2808, 0.1283, 0.2808, 0.1283, 0.2245, 0.2935, 0.1745, 0.2835, 0.2243, 0.1179, 0.2243, 0.1179, 0.1745, 0.2835, 0.142, 0.2789, 0.1809, 0.1127, 0.1809, 0.1127, 0.142, 0.2789, 0.08257, 0.2626, 0.1272, 0.1033, 0.6409, 0.8926, 0.686, 0.8894, 0.6887, 0.9141, 0.6458, 0.9193, 0.645, 0.8029, 0.685, 0.804, 0.686, 0.831, 0.6417, 0.8289, 0.6348, 0.861, 0.6813, 0.8623, 0.686, 0.8894, 0.6409, 0.8926, 0.6417, 0.8289, 0.686, 0.831, 0.6813, 0.8623, 0.6348, 0.861, 0.6458, 0.9193, 0.6887, 0.9141, 0.6852, 0.9425, 0.6449, 0.9473, 0.6448, 0.7725, 0.6857, 0.7723, 0.685, 0.804, 0.645, 0.8029, 0.4351, 0.04758, 0.432, 0.02385, 0.4565, 0.01557, 0.4601, 0.04031, 0.4601, 0.04031, 0.4565, 0.01557, 0.4842, 0.004375, 0.4874, 0.03062, 0.4117, 0.04826, 0.4099, 0.02204, 0.432, 0.02385, 0.4351, 0.04758, 0.5354, 0.02628, 0.5312, 0.001099, 0.5587, 1.593e-09, 0.5608, 0.02378, 0.5101, 0.02754, 0.5055, 0.0, 0.5312, 0.001099, 0.5354, 0.02628, 0.4874, 0.03062, 0.4842, 0.004375, 0.5055, 0.0, 0.5101, 0.02754, 0.4453, 0.3117, 0.442, 0.2378, 0.4749, 0.2288, 0.4793, 0.3016, 0.442, 0.2378, 0.4351, 0.04758, 0.4601, 0.04031, 0.4749, 0.2288, 0.4793, 0.3016, 0.4749, 0.2288, 0.511, 0.2172, 0.5222, 0.2868, 0.4749, 0.2288, 0.4601, 0.04031, 0.4874, 0.03062, 0.511, 0.2172, 0.4095, 0.317, 0.4087, 0.2388, 0.442, 0.2378, 0.4453, 0.3117, 0.4087, 0.2388, 0.4117, 0.04826, 0.4351, 0.04758, 0.442, 0.2378, 0.5931, 0.2823, 0.581, 0.2115, 0.6132, 0.2096, 0.6333, 0.2845, 0.581, 0.2115, 0.5354, 0.02628, 0.5608, 0.02378, 0.6132, 0.2096, 0.5558, 0.2876, 0.5443, 0.2173, 0.581, 0.2115, 0.5931, 0.2823, 0.5443, 0.2173, 0.5101, 0.02754, 0.5354, 0.02628, 0.581, 0.2115, 0.5222, 0.2868, 0.511, 0.2172, 0.5443, 0.2173, 0.5558, 0.2876, 0.511, 0.2172, 0.4874, 0.03062, 0.5101, 0.02754, 0.5443, 0.2173, 0.686, 0.8894, 0.7277, 0.8864, 0.7301, 0.9098, 0.6887, 0.9141, 0.7277, 0.8864, 0.7693, 0.8833, 0.7715, 0.9055, 0.7301, 0.9098, 0.7693, 0.8833, 0.811, 0.8802, 0.8128, 0.9012, 0.7715, 0.9055, 0.685, 0.804, 0.7264, 0.808, 0.7267, 0.8326, 0.686, 0.831, 0.7264, 0.808, 0.7678, 0.812, 0.7673, 0.8342, 0.7267, 0.8326, 0.7678, 0.812, 0.8092, 0.816, 0.8079, 0.8359, 0.7673, 0.8342, 0.6813, 0.8623, 0.724, 0.8614, 0.7277, 0.8864, 0.686, 0.8894, 0.724, 0.8614, 0.7666, 0.8604, 0.7693, 0.8833, 0.7277, 0.8864, 0.7666, 0.8604, 0.8092, 0.8594, 0.811, 0.8802, 0.7693, 0.8833, 0.686, 0.831, 0.7267, 0.8326, 0.724, 0.8614, 0.6813, 0.8623, 0.7267, 0.8326, 0.7673, 0.8342, 0.7666, 0.8604, 0.724, 0.8614, 0.7673, 0.8342, 0.8079, 0.8359, 0.8092, 0.8594, 0.7666, 0.8604, 0.6887, 0.9141, 0.7301, 0.9098, 0.7289, 0.9355, 0.6852, 0.9425, 0.7301, 0.9098, 0.7715, 0.9055, 0.7726, 0.9286, 0.7289, 0.9355, 0.7715, 0.9055, 0.8128, 0.9012, 0.8163, 0.9217, 0.7726, 0.9286, 0.6857, 0.7723, 0.7291, 0.7785, 0.7264, 0.808, 0.685, 0.804, 0.7291, 0.7785, 0.7724, 0.7847, 0.7678, 0.812, 0.7264, 0.808, 0.7724, 0.7847, 0.8158, 0.7909, 0.8092, 0.816, 0.7678, 0.812, 0.0, 0.0, 1.0, 0.0, 1.0, 1.0, 0.0, 1.0, 0.0, 0.0, 0.0, 1.0, 1.0, 1.0, 1.0, 0.0])
me_character_templat_000.use_remesh_preserve_volume = False
me_character_templat_000.use_remesh_preserve_attributes = False
me_character_templat_000.use_mirror_x = True
me_character_templat_000.update()
arm_armature_003 = bpy.data.armatures.new('Armature.003')  # bones are not reproduced

# ---- objects
ob_character_mesh = bpy.data.objects.new('character_mesh', me_character_templat_000)
ob_character_rig = bpy.data.objects.new('character_rig', arm_armature_003)

# ---- transforms, parenting, visibility, modifiers, constraints
ob_character_mesh.parent = ob_character_rig
ob_character_mesh.location = (0.0, 0.0, 0.0)
ob_character_mesh.scale = (1.135, 1.135, 1.135)
ob_character_mesh.lock_rotations_4d = False
ob_character_mesh.empty_display_type = 'ARROWS'
ob_character_mesh.lineart.crease_threshold = 0.0
ob_character_mesh.use_mesh_mirror_x = True
_vg = ob_character_mesh.vertex_groups.new(name='base_bone')
_vg = ob_character_mesh.vertex_groups.new(name='IK_hand.L')
for _i, _w in zip([63, 64, 65, 66, 67, 68, 156, 161, 177, 178, 179, 207, 210, 211], [0.367, 0.05319, 0.4463, 0.05891, 0.07247, 0.03234, 0.0466, 0.1078, 0.02678, 0.4623, 0.05437, 0.01493, 0.03419, 0.0731]): _vg.add([_i], _w, 'REPLACE')
_vg = ob_character_mesh.vertex_groups.new(name='IK_hand.R')
_vg = ob_character_mesh.vertex_groups.new(name='roll_front.L')
for _i, _w in zip([86, 87, 89, 90, 91, 94, 95, 105, 109, 111, 114, 116, 117, 118, 120, 121, 122, 123, 124, 125, 126, 127, 128, 129, 130, 131, 132, 133, 134, 135, 136, 137, 138, 139, 144, 145, 146, 147, 148, 149, 150, 151], [0.04614, 0.01537, 0.05305, 0.1049, 0.1267, 0.08909, 0.01078, 0.02039, 0.002058, 0.05687, 0.1269, 0.07111, 0.00913, 0.05581, 0.07423, 0.4304, 0.3734, 0.4932, 0.3979, 0.2479, 0.4935, 0.2548, 0.4147, 0.9345, 0.18, 0.1522, 0.2462, 0.05873, 0.1234, 0.07548, 0.01951, 0.02378, 0.04474, 0.04154, 0.01877, 0.008603, 0.01436, 0.02961, 0.08379, 0.07812, 0.08119, 0.08925]): _vg.add([_i], _w, 'REPLACE')
_vg = ob_character_mesh.vertex_groups.new(name='IK_foot.L')
for _i, _w in zip([39, 40, 41, 42, 52, 55, 86, 87, 88, 89, 90, 91, 92, 93, 94, 95, 96, 97, 98, 99, 100, 101, 102, 103, 104, 105, 106, 107, 108, 109, 110, 111, 112, 114, 116, 118, 119, 120, 121, 122, 123, 124, 125, 126, 127, 128, 130, 131, 132, 133, 134, 135, 136, 137, 138, 139, 148, 149, 150, 151], [0.1576, 0.2006, 0.09214, 0.06115, 0.1128, 0.06262, 0.005825, 0.06431, 0.01622, 0.04599, 0.05279, 0.08394, 0.3625, 0.3504, 0.07676, 0.002859, 0.3023, 0.2869, 0.3048, 0.3261, 0.3175, 0.4416, 0.4615, 0.4587, 0.4318, 0.4048, 0.3612, 0.3748, 0.3395, 0.3433, 0.3277, 0.3267, 0.3326, 0.05336, 0.01841, 0.444, 0.4797, 0.4274, 0.2084, 0.2283, 0.1674, 0.2329, 0.3212, 0.1816, 0.3262, 0.2351, 0.1462, 0.1679, 0.164, 0.04539, 0.09469, 0.05974, 0.008471, 0.01216, 0.0277, 0.02527, 0.03153, 0.02711, 0.02815, 0.03403]): _vg.add([_i], _w, 'REPLACE')
_vg = ob_character_mesh.vertex_groups.new(name='roll_back.R')
_vg = ob_character_mesh.vertex_groups.new(name='roll_front.R')
_vg = ob_character_mesh.vertex_groups.new(name='IK_foot.R')
_vg = ob_character_mesh.vertex_groups.new(name='hips_main')
for _i, _w in zip([31, 32, 33, 34, 46, 47, 50, 53, 56, 57, 58, 59, 60, 61, 62, 217, 218, 219, 220, 221, 268, 269, 270, 271], [0.3606, 0.0824, 0.4743, 0.05483, 0.4328, 0.1389, 0.2272, 0.1831, 0.05085, 0.09592, 0.4847, 0.4719, 0.4737, 0.4345, 0.4354, 0.4737, 0.4138, 0.471, 0.2052, 0.1896, 0.01569, 0.02794, 0.01866, 0.002765]): _vg.add([_i], _w, 'REPLACE')
_vg = ob_character_mesh.vertex_groups.new(name='hips')
for _i, _w in zip([31, 32, 33, 34, 46, 47, 50, 53, 56, 57, 58, 59, 60, 61, 62, 217, 218, 219, 220, 221, 268, 269, 270, 271], [0.3606, 0.0824, 0.4743, 0.05483, 0.4328, 0.1389, 0.2272, 0.1831, 0.05085, 0.09592, 0.4847, 0.4719, 0.4737, 0.4345, 0.4354, 0.4737, 0.4138, 0.471, 0.2052, 0.1896, 0.01569, 0.02794, 0.01866, 0.002765]): _vg.add([_i], _w, 'REPLACE')
_vg = ob_character_mesh.vertex_groups.new(name='spine')
_vg = ob_character_mesh.vertex_groups.new(name='ribs')
for _i, _w in zip([19, 20, 21, 22, 23, 24, 25, 26, 27, 28, 29, 30, 43, 44, 45, 59, 60, 61, 62, 79, 81, 82, 83, 256, 257, 258, 259, 260, 261, 262, 263, 264, 265, 266, 267, 268, 269, 270, 271, 272, 273, 276, 277, 278, 279, 293, 294, 334, 335, 336], [0.2018, 0.1637, 0.2592, 0.1617, 0.3425, 0.3439, 0.6487, 0.4367, 0.1572, 0.08246, 0.7479, 0.1517, 0.03624, 0.2046, 0.1393, 0.0009419, 0.01169, 0.01413, 0.01435, 0.001155, 0.173, 0.1863, 0.06747, 0.5869, 0.6215, 0.8541, 0.6792, 0.7051, 0.1545, 0.2843, 0.2974, 0.7873, 0.814, 0.4228, 0.8334, 0.8791, 0.7964, 0.8127, 0.8454, 0.8735, 0.01023, 0.06239, 0.04692, 0.02909, 0.0109, 0.02791, 0.02863, 0.08437, 0.09445, 0.01844]): _vg.add([_i], _w, 'REPLACE')
_vg = ob_character_mesh.vertex_groups.new(name='neck')
for _i, _w in zip([0, 1, 4, 5, 13, 14, 15, 16, 17, 18, 19, 20, 21, 22, 23, 24, 25, 26, 27, 28, 29, 30, 44, 212, 213, 214, 215, 216, 264, 265, 273, 274, 275, 276, 277, 278, 279], [0.4636, 0.1147, 0.028, 0.1441, 0.04003, 0.0822, 0.0421, 0.07024, 0.03651, 0.1117, 0.5838, 0.605, 0.674, 0.6518, 0.2347, 0.2899, 0.2927, 0.2829, 0.08215, 0.05479, 0.1524, 0.1319, 0.04068, 0.1631, 0.07488, 0.1126, 0.0794, 0.1897, 0.06817, 0.02884, 0.3123, 0.3339, 0.2667, 0.5777, 0.7314, 0.639, 0.7097]): _vg.add([_i], _w, 'REPLACE')
_vg = ob_character_mesh.vertex_groups.new(name='head')
for _i, _w in zip([0, 1, 2, 3, 4, 5, 6, 7, 8, 9, 10, 11, 12, 13, 14, 15, 16, 17, 18, 19, 20, 21, 22, 23, 26, 212, 213, 214, 215, 216, 273, 274, 275, 276, 277, 278, 279], [0.52, 0.8707, 0.9871, 0.9926, 0.9705, 0.8331, 0.9802, 0.9949, 0.9878, 0.9937, 0.9988, 0.9787, 0.9817, 0.9576, 0.914, 0.9536, 0.9248, 0.9585, 0.8817, 0.09659, 0.06918, 0.03382, 0.05413, 0.00589, 0.03983, 0.8301, 0.9162, 0.8784, 0.909, 0.7987, 0.6377, 0.6448, 0.7051, 0.3209, 0.2127, 0.287, 0.2381]): _vg.add([_i], _w, 'REPLACE')
_vg = ob_character_mesh.vertex_groups.new(name='shoulder.L')
for _i, _w in zip([19, 20, 22, 23, 24, 25, 26, 27, 28, 29, 30, 43, 44, 45, 75, 76, 77, 78, 79, 80, 81, 82, 83, 256, 257, 258, 259, 260, 261, 262, 263, 264, 265, 266, 267, 268, 269, 270, 271, 292, 293, 294, 333, 334, 335, 336, 337, 338], [0.03149, 0.1136, 0.09982, 0.2933, 0.2615, 0.007582, 0.06448, 0.105, 0.7465, 0.06743, 0.5472, 0.8591, 0.5707, 0.1017, 0.07234, 0.0687, 0.07692, 0.4628, 0.4142, 0.8202, 0.5863, 0.3885, 0.4315, 0.2407, 0.2433, 0.08563, 0.2099, 0.05271, 0.7221, 0.09415, 0.5395, 0.1048, 0.1146, 0.4111, 0.105, 0.02275, 0.07655, 0.07581, 0.06479, 0.1961, 0.215, 0.09728, 0.6627, 0.4798, 0.2147, 0.1975, 0.1849, 0.2089]): _vg.add([_i], _w, 'REPLACE')
_vg = ob_character_mesh.vertex_groups.new(name='upper_arm.L')
for _i, _w in zip([22, 23, 24, 28, 30, 43, 44, 69, 70, 71, 72, 73, 74, 75, 76, 77, 78, 79, 80, 81, 82, 83, 256, 257, 258, 259, 261, 263, 264, 265, 266, 267, 269, 270, 280, 281, 282, 283, 284, 285, 286, 287, 288, 289, 290, 291, 292, 293, 294, 327, 328, 329, 330, 331, 332, 333, 334, 335, 336, 337, 338, 341], [0.002953, 0.02286, 0.07077, 0.0791, 0.1496, 0.0415, 0.1764, 0.8341, 0.764, 0.5395, 0.7414, 0.8912, 0.5148, 0.923, 0.9214, 0.9037, 0.5161, 0.5385, 0.1361, 0.215, 0.411, 0.4807, 0.1297, 0.08401, 0.0009896, 0.01488, 0.05707, 0.1366, 0.01285, 0.01327, 0.1376, 0.008998, 0.02395, 0.00231, 0.9927, 0.9874, 0.9746, 0.9831, 0.9812, 0.9849, 0.1431, 0.1664, 0.1715, 0.183, 0.1375, 0.1018, 0.7899, 0.7404, 0.8593, 0.9829, 0.9627, 0.9091, 0.9539, 0.9911, 0.9601, 0.3113, 0.4232, 0.6827, 0.7591, 0.7926, 0.7809, 0.0065]): _vg.add([_i], _w, 'REPLACE')
_vg = ob_character_mesh.vertex_groups.new(name='forearm.L')
for _i, _w in zip([63, 64, 65, 66, 67, 68, 69, 70, 71, 72, 73, 74, 158, 159, 160, 161, 206, 207, 208, 209, 210, 211, 286, 287, 288, 289, 290, 291, 328, 329, 330, 332, 339, 340, 341, 342, 343, 344, 357, 358, 359, 360, 361, 362, 363, 364, 365, 366, 367, 368], [0.1036, 0.1793, 0.04785, 0.1409, 0.1815, 0.143, 0.1659, 0.2359, 0.4605, 0.2584, 0.1088, 0.4852, 0.08334, 0.04191, 0.04205, 0.03767, 0.8212, 0.782, 0.7507, 0.7833, 0.8909, 0.7811, 0.8569, 0.8336, 0.8284, 0.817, 0.8625, 0.8981, 0.0371, 0.0906, 0.04552, 0.03925, 0.9877, 0.9813, 0.9715, 0.9762, 0.9884, 0.9786, 0.9895, 0.9985, 0.9842, 0.9981, 0.98, 0.995, 0.9834, 0.9962, 0.9961, 0.999, 0.9857, 0.997]): _vg.add([_i], _w, 'REPLACE')
_vg = ob_character_mesh.vertex_groups.new(name='hand.L')
for _i, _w in zip([63, 64, 65, 66, 67, 68, 156, 161, 177, 178, 179, 207, 210, 211], [0.367, 0.05319, 0.4463, 0.05891, 0.07247, 0.03234, 0.0466, 0.1078, 0.02678, 0.4623, 0.05437, 0.01493, 0.03419, 0.0731]): _vg.add([_i], _w, 'REPLACE')
_vg = ob_character_mesh.vertex_groups.new(name='palm.01.L')
for _i, _w in zip([63, 66, 67, 159, 160, 161, 162, 164, 167, 168, 170, 172, 174, 177, 178, 181, 182, 183, 202, 206, 207, 211, 240, 241, 299, 300, 303, 306, 310], [0.08387, 0.717, 0.627, 0.8492, 0.7837, 0.4858, 0.239, 0.1272, 0.8185, 0.04461, 0.5111, 0.1277, 0.02006, 0.8544, 0.01003, 0.0007466, 0.7523, 0.08987, 0.04015, 0.1208, 0.1364, 0.0149, 0.005041, 0.008539, 0.7588, 0.07106, 0.1219, 0.1036, 0.005304]): _vg.add([_i], _w, 'REPLACE')
_vg = ob_character_mesh.vertex_groups.new(name='finger_index.01.L')
_vg = ob_character_mesh.vertex_groups.new(name='finger_index.02.L')
for _i, _w in zip([167, 168, 182, 183, 198, 199, 200, 201, 240, 241, 242, 243], [0.01302, 0.04062, 0.05817, 0.01193, 0.9863, 0.9947, 0.9965, 0.9918, 0.9508, 0.9569, 0.9663, 0.9384]): _vg.add([_i], _w, 'REPLACE')
_vg = ob_character_mesh.vertex_groups.new(name='thumb.01.L')
for _i, _w in zip([67, 159, 160, 161, 172, 174, 177, 181, 202, 203, 296, 304, 306], [0.008719, 0.05084, 0.1219, 0.2242, 0.7621, 0.9034, 0.01167, 0.08978, 0.2426, 0.448, 0.07487, 0.06694, 0.01473]): _vg.add([_i], _w, 'REPLACE')
_vg = ob_character_mesh.vertex_groups.new(name='thumb.02.L')
for _i, _w in zip([162, 164, 167, 170, 172, 174, 177, 182, 202, 203, 204, 205, 296, 299, 303, 304, 305, 306, 307, 308, 309, 310, 311], [0.5894, 0.7809, 0.05432, 0.1008, 0.09577, 0.01593, 0.01535, 0.06742, 0.6921, 0.5382, 0.858, 0.8052, 0.8464, 0.1254, 0.1099, 0.8961, 0.9608, 0.8409, 0.1234, 0.0816, 0.06263, 0.08927, 0.01159]): _vg.add([_i], _w, 'REPLACE')
_vg = ob_character_mesh.vertex_groups.new(name='thumb.03.L')
for _i, _w in zip([162, 164, 204, 205, 305, 307, 308, 309, 310, 311, 312, 313, 314], [0.136, 0.06535, 0.1211, 0.1797, 0.009958, 0.8722, 0.9162, 0.9264, 0.8789, 0.9606, 0.9852, 0.9909, 0.9843]): _vg.add([_i], _w, 'REPLACE')
_vg = ob_character_mesh.vertex_groups.new(name='palm.02.L')
for _i, _w in zip([168, 170, 180, 181, 296, 299, 300, 301, 302, 303], [0.01413, 0.1616, 0.06181, 0.7119, 0.03807, 0.06641, 0.7323, 0.06859, 0.029, 0.6365]): _vg.add([_i], _w, 'REPLACE')
_vg = ob_character_mesh.vertex_groups.new(name='finger_middle.01.L')
for _i, _w in zip([167, 168, 169, 170, 171, 182, 183, 184, 185, 242, 243, 249, 300, 303], [0.05573, 0.7809, 0.1041, 0.1624, 0.07961, 0.1045, 0.8286, 0.8038, 0.04007, 0.00123, 0.05027, 0.0008607, 0.04521, 0.02847]): _vg.add([_i], _w, 'REPLACE')
_vg = ob_character_mesh.vertex_groups.new(name='finger_middle.02.L')
for _i, _w in zip([168, 194, 195, 196, 197, 244, 245, 246, 247], [0.0002866, 0.9973, 0.9935, 0.9978, 0.9983, 0.9682, 0.9673, 0.9743, 0.9723]): _vg.add([_i], _w, 'REPLACE')
_vg = ob_character_mesh.vertex_groups.new(name='palm.03.L')
for _i, _w in zip([63, 64, 68, 158, 169, 170, 171, 175, 176, 178, 179, 180, 181, 184, 185, 208, 209, 297, 298, 300, 301, 302, 303], [0.02414, 0.4944, 0.03583, 0.2387, 0.01968, 0.01447, 0.7248, 0.09612, 0.08153, 0.01246, 0.7807, 0.7567, 0.08906, 0.008022, 0.03882, 0.1343, 0.006115, 0.05348, 0.08044, 0.08136, 0.7689, 0.8127, 0.06713]): _vg.add([_i], _w, 'REPLACE')
_vg = ob_character_mesh.vertex_groups.new(name='finger_ring.01.L')
for _i, _w in zip([165, 166, 168, 169, 171, 184, 185, 301], [0.03688, 0.1036, 0.05757, 0.7555, 0.09911, 0.08905, 0.7279, 0.0475]): _vg.add([_i], _w, 'REPLACE')
_vg = ob_character_mesh.vertex_groups.new(name='finger_ring.02.L')
for _i, _w in zip([166, 184, 185, 190, 191, 192, 193, 248, 249, 250, 251], [0.0003592, 0.0003721, 0.008382, 0.9959, 0.9926, 0.9959, 0.9972, 0.9753, 0.964, 0.9566, 0.9613]): _vg.add([_i], _w, 'REPLACE')
_vg = ob_character_mesh.vertex_groups.new(name='palm.04.L')
for _i, _w in zip([64, 65, 68, 156, 157, 158, 163, 165, 166, 171, 173, 175, 176, 179, 180, 185, 208, 209, 252, 295, 297, 298, 301, 302], [0.2005, 0.02395, 0.7283, 0.8822, 0.9551, 0.6184, 0.1816, 0.8287, 0.03563, 0.03391, 0.9726, 0.8956, 0.9201, 0.1044, 0.1544, 0.03845, 0.07788, 0.1505, 0.01241, 0.9237, 0.9265, 0.8541, 0.07881, 0.09236]): _vg.add([_i], _w, 'REPLACE')
_vg = ob_character_mesh.vertex_groups.new(name='finger_pinky.01.L')
for _i, _w in zip([163, 165, 166, 169, 185, 187, 250, 252, 253, 254, 255, 295, 298], [0.7349, 0.1055, 0.7751, 0.04863, 0.07936, 0.02875, 0.007708, 0.7641, 0.14, 0.05898, 0.04627, 0.05051, 0.0579]): _vg.add([_i], _w, 'REPLACE')
_vg = ob_character_mesh.vertex_groups.new(name='finger_pinky.02.L')
for _i, _w in zip([163, 166, 185, 186, 187, 188, 189, 252, 253, 254, 255], [0.05621, 0.009987, 0.001341, 1.013, 0.9577, 0.9878, 0.9978, 0.1886, 0.8616, 0.914, 0.9416]): _vg.add([_i], _w, 'REPLACE')
_vg = ob_character_mesh.vertex_groups.new(name='shoulder.R')
for _i, _w in zip([19, 20, 23, 26, 27, 28, 43, 45, 259, 260, 261, 262, 272], [0.07177, 0.01356, 0.06492, 0.1633, 0.6323, 0.01076, 0.03657, 0.721, 0.04944, 0.2071, 0.05671, 0.591, 0.05343]): _vg.add([_i], _w, 'REPLACE')
_vg = ob_character_mesh.vertex_groups.new(name='upper_arm.R')
_vg = ob_character_mesh.vertex_groups.new(name='forearm.R')
_vg = ob_character_mesh.vertex_groups.new(name='hand.R')
_vg = ob_character_mesh.vertex_groups.new(name='palm.01.R')
_vg = ob_character_mesh.vertex_groups.new(name='finger_index.01.R')
_vg = ob_character_mesh.vertex_groups.new(name='finger_index.02.R')
_vg = ob_character_mesh.vertex_groups.new(name='thumb.01.R')
_vg = ob_character_mesh.vertex_groups.new(name='thumb.02.R')
_vg = ob_character_mesh.vertex_groups.new(name='thumb.03.R')
_vg = ob_character_mesh.vertex_groups.new(name='palm.02.R')
_vg = ob_character_mesh.vertex_groups.new(name='finger_middle.01.R')
_vg = ob_character_mesh.vertex_groups.new(name='finger_middle.02.R')
_vg = ob_character_mesh.vertex_groups.new(name='palm.03.R')
_vg = ob_character_mesh.vertex_groups.new(name='finger_ring.01.R')
_vg = ob_character_mesh.vertex_groups.new(name='finger_ring.02.R')
_vg = ob_character_mesh.vertex_groups.new(name='palm.04.R')
_vg = ob_character_mesh.vertex_groups.new(name='finger_pinky.01.R')
_vg = ob_character_mesh.vertex_groups.new(name='finger_pinky.02.R')
_vg = ob_character_mesh.vertex_groups.new(name='thigh.L')
for _i, _w in zip([31, 32, 33, 34, 35, 36, 37, 38, 46, 47, 48, 49, 50, 51, 53, 54, 56, 57, 59, 61, 62, 217, 218, 219, 220, 221, 222, 223, 224, 225, 226, 227, 234, 235, 236, 237, 238, 239, 315, 316, 317, 318, 319, 320, 321, 322, 323, 324, 325, 326], [0.2781, 0.8339, 0.05036, 0.8875, 0.2913, 0.2755, 0.2062, 0.2313, 0.1343, 0.7219, 0.9543, 0.9761, 0.5453, 0.2644, 0.6336, 0.2477, 0.8978, 0.8045, 0.005407, 0.09446, 0.09261, 0.0428, 0.1641, 0.05194, 0.5773, 0.6085, 0.9737, 0.9825, 0.9934, 0.9973, 0.9792, 0.9916, 0.9246, 0.952, 0.9751, 0.9632, 0.9588, 0.9267, 0.06681, 0.02982, 0.0275, 0.07258, 0.06084, 0.07552, 0.7465, 0.7252, 0.8046, 0.7844, 0.7654, 0.7576]): _vg.add([_i], _w, 'REPLACE')
_vg = ob_character_mesh.vertex_groups.new(name='shin.L')
for _i, _w in zip([35, 36, 37, 38, 39, 40, 41, 42, 51, 52, 54, 55, 92, 93, 96, 97, 98, 99, 100, 101, 102, 103, 104, 105, 106, 107, 108, 109, 110, 111, 112, 228, 229, 230, 231, 232, 233, 234, 235, 237, 238, 239, 315, 316, 317, 318, 319, 320, 321, 322, 323, 324, 325, 326, 345, 346, 347, 348, 349, 350, 351, 352, 353, 354, 355, 356], [0.7086, 0.7243, 0.7938, 0.7687, 0.6816, 0.5963, 0.8145, 0.8763, 0.7355, 0.7704, 0.7523, 0.8744, 0.2671, 0.2892, 0.3928, 0.4271, 0.3908, 0.3504, 0.3631, 0.09692, 0.0728, 0.06649, 0.1064, 0.1405, 0.271, 0.2615, 0.3249, 0.2808, 0.3278, 0.2811, 0.337, 0.9934, 0.9969, 0.9966, 0.9934, 0.9935, 0.9929, 0.07437, 0.04438, 0.02328, 0.02989, 0.07292, 0.9332, 0.9601, 0.9612, 0.9274, 0.9391, 0.9245, 0.2531, 0.2746, 0.1953, 0.2155, 0.2343, 0.2422, 0.9911, 0.9931, 0.9946, 0.9868, 0.9814, 0.9848, 0.9997, 0.9997, 0.9997, 0.9997, 0.9997, 0.9997]): _vg.add([_i], _w, 'REPLACE')
_vg = ob_character_mesh.vertex_groups.new(name='foot.L')
for _i, _w in zip([39, 40, 41, 42, 52, 55, 86, 87, 88, 89, 90, 91, 92, 93, 94, 95, 96, 97, 98, 99, 100, 101, 102, 103, 104, 105, 106, 107, 108, 109, 110, 111, 112, 114, 116, 118, 119, 120, 121, 122, 123, 124, 125, 126, 127, 128, 130, 131, 132, 133, 134, 135, 136, 137, 138, 139, 148, 149, 150, 151], [0.1576, 0.2006, 0.09214, 0.06115, 0.1128, 0.06262, 0.005825, 0.06431, 0.01622, 0.04599, 0.05279, 0.08394, 0.3625, 0.3504, 0.07676, 0.002859, 0.3023, 0.2869, 0.3048, 0.3261, 0.3175, 0.4416, 0.4615, 0.4587, 0.4318, 0.4048, 0.3612, 0.3748, 0.3395, 0.3433, 0.3277, 0.3267, 0.3326, 0.05336, 0.01841, 0.444, 0.4797, 0.4274, 0.2084, 0.2283, 0.1674, 0.2329, 0.3212, 0.1816, 0.3262, 0.2351, 0.1462, 0.1679, 0.164, 0.04539, 0.09469, 0.05974, 0.008471, 0.01216, 0.0277, 0.02527, 0.03153, 0.02711, 0.02815, 0.03403]): _vg.add([_i], _w, 'REPLACE')
_vg = ob_character_mesh.vertex_groups.new(name='toe.L')
for _i, _w in zip([84, 85, 86, 87, 88, 89, 90, 91, 94, 95, 113, 114, 115, 116, 117, 118, 119, 120, 121, 122, 123, 124, 125, 126, 127, 128, 130, 131, 132, 133, 134, 135, 136, 137, 138, 139, 140, 141, 142, 143, 144, 145, 146, 147, 148, 149, 150, 151, 152, 153, 154, 155], [0.9886, 0.9784, 0.8962, 0.8399, 0.9235, 0.8511, 0.7906, 0.7063, 0.761, 0.9174, 0.9361, 0.7666, 0.9824, 0.8598, 0.959, 0.05737, 0.002453, 0.06764, 0.1557, 0.1912, 0.1833, 0.1168, 0.09761, 0.1396, 0.0776, 0.1033, 0.5287, 0.5079, 0.4371, 0.8465, 0.6914, 0.8068, 0.9072, 0.9016, 0.8758, 0.8796, 0.9944, 0.995, 0.9943, 0.9924, 0.9336, 0.9441, 0.9427, 0.9242, 0.8348, 0.8449, 0.8406, 0.8268, 0.9483, 0.9354, 0.9436, 0.9559]): _vg.add([_i], _w, 'REPLACE')
_vg = ob_character_mesh.vertex_groups.new(name='thigh.R')
_vg = ob_character_mesh.vertex_groups.new(name='shin.R')
_vg = ob_character_mesh.vertex_groups.new(name='foot.R')
_vg = ob_character_mesh.vertex_groups.new(name='toe.R')
_m = ob_character_mesh.modifiers.new('Mirror', 'MIRROR')
_m = ob_character_mesh.modifiers.new('Armature', 'ARMATURE')
_m.object = ob_character_rig
_m.use_bone_envelopes = True
ob_character_rig.location = (0.0, 0.0, 0.0)
ob_character_rig.display_type = 'WIRE'
ob_character_rig.show_in_front = True
ob_character_rig.lineart.crease_threshold = 0.0

# ---- collection membership
col_collection_1.objects.link(ob_character_mesh)
col_collection_2.objects.link(ob_character_rig)

# ---- scene / render settings (as saved in the file)
scene.frame_start = 0; scene.frame_end = 200; scene.frame_set(0)
scene.render.engine = 'BLENDER_EEVEE_NEXT'
scene.render.image_settings.color_mode = 'RGB'
scene.render.image_settings.compression = 90
scene.render.resolution_percentage = 30
scene.render.dither_intensity = 0.0
scene.render.use_sequencer = False
scene.render.bake_margin = 2
scene.render.bake_bias = 0.0
scene.cycles.use_denoising = False
scene.cycles.samples = 10
scene.cycles.sampling_pattern = 'TABULATED_SOBOL'
scene.cycles.light_sampling_threshold = 0.0
scene.cycles.use_adaptive_sampling = False
scene.cycles.use_light_tree = False
scene.cycles.blur_glossy = 0.0
scene.cycles.volume_bounces = 1
scene.cycles.pixel_filter_type = 'GAUSSIAN'
scene.cycles.sample_clamp_indirect = 0.0
scene.view_settings.view_transform = 'Standard'
bpy.context.view_layer.update()

# ---- added for rendering (the .blend has no active camera and no usable light): camera, sun
cam_auto = bpy.data.cameras.new('AutoCamera')
cam_auto.lens = 50.0
cam_auto.sensor_width = 36.0
cam_auto.clip_end = 1000.0
ob_auto_camera = bpy.data.objects.new('AutoCamera', cam_auto)
scene.collection.objects.link(ob_auto_camera)
ob_auto_camera.location = (1.86914, -2.227, 2.43693)
ob_auto_camera.rotation_euler = (1.09748, -7.21219e-08, 0.694738)
scene.camera = ob_auto_camera
light_auto_sun = bpy.data.lights.new('AutoSun', 'SUN')
light_auto_sun.energy = 3.0
light_auto_sun.angle = 0.0523599
ob_auto_sun = bpy.data.objects.new('AutoSun', light_auto_sun)
scene.collection.objects.link(ob_auto_sun)
ob_auto_sun.rotation_euler = (0.872665, 0.174533, 0.523599)
bpy.context.view_layer.update()
